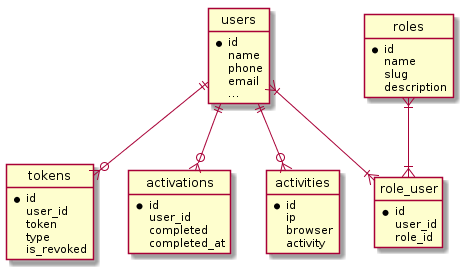

The diagram above was rendered by PlantUML. Its source (embedded in the PNG):
@startuml
hide circle
hide empty members

entity users {
  *id
  name
  phone
  email
  ...
}
entity tokens {
  *id
  user_id
  token
  type
  is_revoked
}

entity activations {
  *id
  user_id
  completed
  completed_at
}

entity activities {
  *id
  ip
  browser
  activity
}

entity roles {
  *id
  name
  slug
  description
}

entity role_user {
  *id
  user_id
  role_id
}

users                 ||--o{ tokens
users                 ||--o{ activations
users                 ||--o{ activities
users                 }|--|{ role_user
roles                 }|--|{ role_user

@enduml